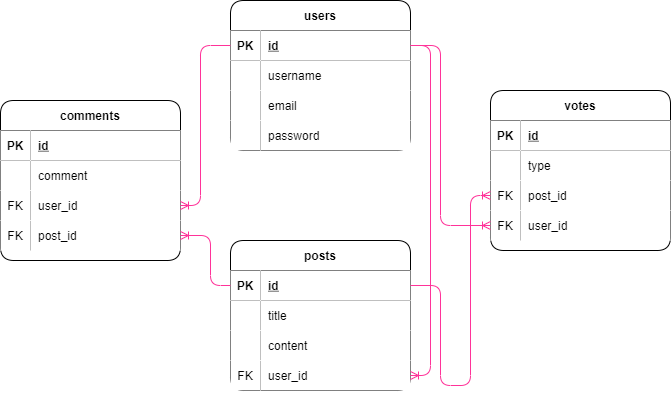

The diagram above was exported from draw.io. Its source (the exported page's mxGraphModel, read from the mxfile embedded in the PNG):
<mxGraphModel dx="883" dy="648" grid="1" gridSize="10" guides="1" tooltips="1" connect="1" arrows="1" fold="1" page="1" pageScale="1" pageWidth="827" pageHeight="1169" math="0" shadow="0">
  <root>
    <mxCell id="0" />
    <mxCell id="1" parent="0" />
    <mxCell id="3" value="users" style="shape=table;startSize=30;container=1;collapsible=1;childLayout=tableLayout;fixedRows=1;rowLines=0;fontStyle=1;align=center;resizeLast=1;rounded=1;" parent="1" vertex="1">
      <mxGeometry x="309" y="110" width="180" height="150" as="geometry" />
    </mxCell>
    <mxCell id="4" value="" style="shape=partialRectangle;collapsible=0;dropTarget=0;pointerEvents=0;fillColor=none;top=0;left=0;bottom=1;right=0;points=[[0,0.5],[1,0.5]];portConstraint=eastwest;rounded=1;" parent="3" vertex="1">
      <mxGeometry y="30" width="180" height="30" as="geometry" />
    </mxCell>
    <mxCell id="5" value="PK" style="shape=partialRectangle;connectable=0;top=0;left=0;bottom=0;right=0;fontStyle=1;overflow=hidden;rounded=1;" parent="4" vertex="1">
      <mxGeometry width="30" height="30" as="geometry">
        <mxRectangle width="30" height="30" as="alternateBounds" />
      </mxGeometry>
    </mxCell>
    <mxCell id="6" value="id" style="shape=partialRectangle;connectable=0;top=0;left=0;bottom=0;right=0;align=left;spacingLeft=6;fontStyle=5;overflow=hidden;rounded=1;" parent="4" vertex="1">
      <mxGeometry x="30" width="150" height="30" as="geometry">
        <mxRectangle width="150" height="30" as="alternateBounds" />
      </mxGeometry>
    </mxCell>
    <mxCell id="7" value="" style="shape=partialRectangle;collapsible=0;dropTarget=0;pointerEvents=0;fillColor=none;top=0;left=0;bottom=0;right=0;points=[[0,0.5],[1,0.5]];portConstraint=eastwest;rounded=1;" parent="3" vertex="1">
      <mxGeometry y="60" width="180" height="30" as="geometry" />
    </mxCell>
    <mxCell id="8" value="" style="shape=partialRectangle;connectable=0;top=0;left=0;bottom=0;right=0;editable=1;overflow=hidden;rounded=1;" parent="7" vertex="1">
      <mxGeometry width="30" height="30" as="geometry">
        <mxRectangle width="30" height="30" as="alternateBounds" />
      </mxGeometry>
    </mxCell>
    <mxCell id="9" value="username" style="shape=partialRectangle;connectable=0;top=0;left=0;bottom=0;right=0;align=left;spacingLeft=6;overflow=hidden;rounded=1;" parent="7" vertex="1">
      <mxGeometry x="30" width="150" height="30" as="geometry">
        <mxRectangle width="150" height="30" as="alternateBounds" />
      </mxGeometry>
    </mxCell>
    <mxCell id="10" value="" style="shape=partialRectangle;collapsible=0;dropTarget=0;pointerEvents=0;fillColor=none;top=0;left=0;bottom=0;right=0;points=[[0,0.5],[1,0.5]];portConstraint=eastwest;rounded=1;" parent="3" vertex="1">
      <mxGeometry y="90" width="180" height="30" as="geometry" />
    </mxCell>
    <mxCell id="11" value="" style="shape=partialRectangle;connectable=0;top=0;left=0;bottom=0;right=0;editable=1;overflow=hidden;rounded=1;" parent="10" vertex="1">
      <mxGeometry width="30" height="30" as="geometry">
        <mxRectangle width="30" height="30" as="alternateBounds" />
      </mxGeometry>
    </mxCell>
    <mxCell id="12" value="email" style="shape=partialRectangle;connectable=0;top=0;left=0;bottom=0;right=0;align=left;spacingLeft=6;overflow=hidden;rounded=1;" parent="10" vertex="1">
      <mxGeometry x="30" width="150" height="30" as="geometry">
        <mxRectangle width="150" height="30" as="alternateBounds" />
      </mxGeometry>
    </mxCell>
    <mxCell id="13" value="" style="shape=partialRectangle;collapsible=0;dropTarget=0;pointerEvents=0;fillColor=none;top=0;left=0;bottom=0;right=0;points=[[0,0.5],[1,0.5]];portConstraint=eastwest;rounded=1;" parent="3" vertex="1">
      <mxGeometry y="120" width="180" height="30" as="geometry" />
    </mxCell>
    <mxCell id="14" value="" style="shape=partialRectangle;connectable=0;top=0;left=0;bottom=0;right=0;editable=1;overflow=hidden;rounded=1;" parent="13" vertex="1">
      <mxGeometry width="30" height="30" as="geometry">
        <mxRectangle width="30" height="30" as="alternateBounds" />
      </mxGeometry>
    </mxCell>
    <mxCell id="15" value="password" style="shape=partialRectangle;connectable=0;top=0;left=0;bottom=0;right=0;align=left;spacingLeft=6;overflow=hidden;rounded=1;" parent="13" vertex="1">
      <mxGeometry x="30" width="150" height="30" as="geometry">
        <mxRectangle width="150" height="30" as="alternateBounds" />
      </mxGeometry>
    </mxCell>
    <mxCell id="16" value="posts" style="shape=table;startSize=30;container=1;collapsible=1;childLayout=tableLayout;fixedRows=1;rowLines=0;fontStyle=1;align=center;resizeLast=1;rounded=1;" parent="1" vertex="1">
      <mxGeometry x="309" y="350" width="180" height="150" as="geometry">
        <mxRectangle x="330" y="50" width="60" height="30" as="alternateBounds" />
      </mxGeometry>
    </mxCell>
    <mxCell id="17" value="" style="shape=partialRectangle;collapsible=0;dropTarget=0;pointerEvents=0;fillColor=none;top=0;left=0;bottom=1;right=0;points=[[0,0.5],[1,0.5]];portConstraint=eastwest;rounded=1;" parent="16" vertex="1">
      <mxGeometry y="30" width="180" height="30" as="geometry" />
    </mxCell>
    <mxCell id="18" value="PK" style="shape=partialRectangle;connectable=0;top=0;left=0;bottom=0;right=0;fontStyle=1;overflow=hidden;rounded=1;" parent="17" vertex="1">
      <mxGeometry width="30" height="30" as="geometry">
        <mxRectangle width="30" height="30" as="alternateBounds" />
      </mxGeometry>
    </mxCell>
    <mxCell id="19" value="id" style="shape=partialRectangle;connectable=0;top=0;left=0;bottom=0;right=0;align=left;spacingLeft=6;fontStyle=5;overflow=hidden;rounded=1;" parent="17" vertex="1">
      <mxGeometry x="30" width="150" height="30" as="geometry">
        <mxRectangle width="150" height="30" as="alternateBounds" />
      </mxGeometry>
    </mxCell>
    <mxCell id="20" value="" style="shape=partialRectangle;collapsible=0;dropTarget=0;pointerEvents=0;fillColor=none;top=0;left=0;bottom=0;right=0;points=[[0,0.5],[1,0.5]];portConstraint=eastwest;rounded=1;" parent="16" vertex="1">
      <mxGeometry y="60" width="180" height="30" as="geometry" />
    </mxCell>
    <mxCell id="21" value="" style="shape=partialRectangle;connectable=0;top=0;left=0;bottom=0;right=0;editable=1;overflow=hidden;rounded=1;" parent="20" vertex="1">
      <mxGeometry width="30" height="30" as="geometry">
        <mxRectangle width="30" height="30" as="alternateBounds" />
      </mxGeometry>
    </mxCell>
    <mxCell id="22" value="title" style="shape=partialRectangle;connectable=0;top=0;left=0;bottom=0;right=0;align=left;spacingLeft=6;overflow=hidden;rounded=1;" parent="20" vertex="1">
      <mxGeometry x="30" width="150" height="30" as="geometry">
        <mxRectangle width="150" height="30" as="alternateBounds" />
      </mxGeometry>
    </mxCell>
    <mxCell id="59" value="" style="shape=partialRectangle;collapsible=0;dropTarget=0;pointerEvents=0;fillColor=none;top=0;left=0;bottom=0;right=0;points=[[0,0.5],[1,0.5]];portConstraint=eastwest;rounded=1;" parent="16" vertex="1">
      <mxGeometry y="90" width="180" height="30" as="geometry" />
    </mxCell>
    <mxCell id="60" value="" style="shape=partialRectangle;connectable=0;top=0;left=0;bottom=0;right=0;editable=1;overflow=hidden;rounded=1;" parent="59" vertex="1">
      <mxGeometry width="30" height="30" as="geometry">
        <mxRectangle width="30" height="30" as="alternateBounds" />
      </mxGeometry>
    </mxCell>
    <mxCell id="61" value="content" style="shape=partialRectangle;connectable=0;top=0;left=0;bottom=0;right=0;align=left;spacingLeft=6;overflow=hidden;rounded=1;" parent="59" vertex="1">
      <mxGeometry x="30" width="150" height="30" as="geometry">
        <mxRectangle width="150" height="30" as="alternateBounds" />
      </mxGeometry>
    </mxCell>
    <mxCell id="23" value="" style="shape=partialRectangle;collapsible=0;dropTarget=0;pointerEvents=0;fillColor=none;top=0;left=0;bottom=0;right=0;points=[[0,0.5],[1,0.5]];portConstraint=eastwest;rounded=1;" parent="16" vertex="1">
      <mxGeometry y="120" width="180" height="30" as="geometry" />
    </mxCell>
    <mxCell id="24" value="FK" style="shape=partialRectangle;connectable=0;top=0;left=0;bottom=0;right=0;editable=1;overflow=hidden;rounded=1;" parent="23" vertex="1">
      <mxGeometry width="30" height="30" as="geometry">
        <mxRectangle width="30" height="30" as="alternateBounds" />
      </mxGeometry>
    </mxCell>
    <mxCell id="25" value="user_id" style="shape=partialRectangle;connectable=0;top=0;left=0;bottom=0;right=0;align=left;spacingLeft=6;overflow=hidden;rounded=1;" parent="23" vertex="1">
      <mxGeometry x="30" width="150" height="30" as="geometry">
        <mxRectangle width="150" height="30" as="alternateBounds" />
      </mxGeometry>
    </mxCell>
    <mxCell id="29" value="comments" style="shape=table;startSize=30;container=1;collapsible=1;childLayout=tableLayout;fixedRows=1;rowLines=0;fontStyle=1;align=center;resizeLast=1;rounded=1;" parent="1" vertex="1">
      <mxGeometry x="79" y="210" width="180" height="160" as="geometry" />
    </mxCell>
    <mxCell id="30" value="" style="shape=partialRectangle;collapsible=0;dropTarget=0;pointerEvents=0;fillColor=none;top=0;left=0;bottom=1;right=0;points=[[0,0.5],[1,0.5]];portConstraint=eastwest;rounded=1;" parent="29" vertex="1">
      <mxGeometry y="30" width="180" height="30" as="geometry" />
    </mxCell>
    <mxCell id="31" value="PK" style="shape=partialRectangle;connectable=0;top=0;left=0;bottom=0;right=0;fontStyle=1;overflow=hidden;rounded=1;" parent="30" vertex="1">
      <mxGeometry width="30" height="30" as="geometry">
        <mxRectangle width="30" height="30" as="alternateBounds" />
      </mxGeometry>
    </mxCell>
    <mxCell id="32" value="id" style="shape=partialRectangle;connectable=0;top=0;left=0;bottom=0;right=0;align=left;spacingLeft=6;fontStyle=5;overflow=hidden;rounded=1;" parent="30" vertex="1">
      <mxGeometry x="30" width="150" height="30" as="geometry">
        <mxRectangle width="150" height="30" as="alternateBounds" />
      </mxGeometry>
    </mxCell>
    <mxCell id="33" value="" style="shape=partialRectangle;collapsible=0;dropTarget=0;pointerEvents=0;fillColor=none;top=0;left=0;bottom=0;right=0;points=[[0,0.5],[1,0.5]];portConstraint=eastwest;rounded=1;" parent="29" vertex="1">
      <mxGeometry y="60" width="180" height="30" as="geometry" />
    </mxCell>
    <mxCell id="34" value="" style="shape=partialRectangle;connectable=0;top=0;left=0;bottom=0;right=0;editable=1;overflow=hidden;rounded=1;" parent="33" vertex="1">
      <mxGeometry width="30" height="30" as="geometry">
        <mxRectangle width="30" height="30" as="alternateBounds" />
      </mxGeometry>
    </mxCell>
    <mxCell id="35" value="comment" style="shape=partialRectangle;connectable=0;top=0;left=0;bottom=0;right=0;align=left;spacingLeft=6;overflow=hidden;rounded=1;" parent="33" vertex="1">
      <mxGeometry x="30" width="150" height="30" as="geometry">
        <mxRectangle width="150" height="30" as="alternateBounds" />
      </mxGeometry>
    </mxCell>
    <mxCell id="36" value="" style="shape=partialRectangle;collapsible=0;dropTarget=0;pointerEvents=0;fillColor=none;top=0;left=0;bottom=0;right=0;points=[[0,0.5],[1,0.5]];portConstraint=eastwest;rounded=1;" parent="29" vertex="1">
      <mxGeometry y="90" width="180" height="30" as="geometry" />
    </mxCell>
    <mxCell id="37" value="FK" style="shape=partialRectangle;connectable=0;top=0;left=0;bottom=0;right=0;editable=1;overflow=hidden;rounded=1;" parent="36" vertex="1">
      <mxGeometry width="30" height="30" as="geometry">
        <mxRectangle width="30" height="30" as="alternateBounds" />
      </mxGeometry>
    </mxCell>
    <mxCell id="38" value="user_id" style="shape=partialRectangle;connectable=0;top=0;left=0;bottom=0;right=0;align=left;spacingLeft=6;overflow=hidden;rounded=1;" parent="36" vertex="1">
      <mxGeometry x="30" width="150" height="30" as="geometry">
        <mxRectangle width="150" height="30" as="alternateBounds" />
      </mxGeometry>
    </mxCell>
    <mxCell id="39" value="" style="shape=partialRectangle;collapsible=0;dropTarget=0;pointerEvents=0;fillColor=none;top=0;left=0;bottom=0;right=0;points=[[0,0.5],[1,0.5]];portConstraint=eastwest;rounded=1;" parent="29" vertex="1">
      <mxGeometry y="120" width="180" height="30" as="geometry" />
    </mxCell>
    <mxCell id="40" value="FK" style="shape=partialRectangle;connectable=0;top=0;left=0;bottom=0;right=0;editable=1;overflow=hidden;rounded=1;" parent="39" vertex="1">
      <mxGeometry width="30" height="30" as="geometry">
        <mxRectangle width="30" height="30" as="alternateBounds" />
      </mxGeometry>
    </mxCell>
    <mxCell id="41" value="post_id" style="shape=partialRectangle;connectable=0;top=0;left=0;bottom=0;right=0;align=left;spacingLeft=6;overflow=hidden;rounded=1;" parent="39" vertex="1">
      <mxGeometry x="30" width="150" height="30" as="geometry">
        <mxRectangle width="150" height="30" as="alternateBounds" />
      </mxGeometry>
    </mxCell>
    <mxCell id="42" value="" style="edgeStyle=orthogonalEdgeStyle;fontSize=12;html=1;endArrow=ERoneToMany;exitX=1;exitY=0.5;exitDx=0;exitDy=0;rounded=1;entryX=1;entryY=0.5;entryDx=0;entryDy=0;fillColor=#d80073;strokeColor=#FF3399;" parent="1" source="4" target="23" edge="1">
      <mxGeometry width="100" height="100" relative="1" as="geometry">
        <mxPoint x="539" y="330" as="sourcePoint" />
        <mxPoint x="489" y="495" as="targetPoint" />
        <Array as="points">
          <mxPoint x="509" y="155" />
          <mxPoint x="509" y="485" />
        </Array>
      </mxGeometry>
    </mxCell>
    <mxCell id="44" value="votes" style="shape=table;startSize=30;container=1;collapsible=1;childLayout=tableLayout;fixedRows=1;rowLines=0;fontStyle=1;align=center;resizeLast=1;rounded=1;" parent="1" vertex="1">
      <mxGeometry x="569" y="200" width="180" height="160" as="geometry" />
    </mxCell>
    <mxCell id="45" value="" style="shape=partialRectangle;collapsible=0;dropTarget=0;pointerEvents=0;fillColor=none;top=0;left=0;bottom=1;right=0;points=[[0,0.5],[1,0.5]];portConstraint=eastwest;rounded=1;" parent="44" vertex="1">
      <mxGeometry y="30" width="180" height="30" as="geometry" />
    </mxCell>
    <mxCell id="46" value="PK" style="shape=partialRectangle;connectable=0;top=0;left=0;bottom=0;right=0;fontStyle=1;overflow=hidden;rounded=1;" parent="45" vertex="1">
      <mxGeometry width="30" height="30" as="geometry">
        <mxRectangle width="30" height="30" as="alternateBounds" />
      </mxGeometry>
    </mxCell>
    <mxCell id="47" value="id" style="shape=partialRectangle;connectable=0;top=0;left=0;bottom=0;right=0;align=left;spacingLeft=6;fontStyle=5;overflow=hidden;rounded=1;" parent="45" vertex="1">
      <mxGeometry x="30" width="150" height="30" as="geometry">
        <mxRectangle width="150" height="30" as="alternateBounds" />
      </mxGeometry>
    </mxCell>
    <mxCell id="54" value="" style="shape=partialRectangle;collapsible=0;dropTarget=0;pointerEvents=0;fillColor=none;top=0;left=0;bottom=0;right=0;points=[[0,0.5],[1,0.5]];portConstraint=eastwest;rounded=1;" parent="44" vertex="1">
      <mxGeometry y="60" width="180" height="30" as="geometry" />
    </mxCell>
    <mxCell id="55" value="" style="shape=partialRectangle;connectable=0;top=0;left=0;bottom=0;right=0;editable=1;overflow=hidden;rounded=1;" parent="54" vertex="1">
      <mxGeometry width="30" height="30" as="geometry">
        <mxRectangle width="30" height="30" as="alternateBounds" />
      </mxGeometry>
    </mxCell>
    <mxCell id="56" value="type" style="shape=partialRectangle;connectable=0;top=0;left=0;bottom=0;right=0;align=left;spacingLeft=6;overflow=hidden;rounded=1;" parent="54" vertex="1">
      <mxGeometry x="30" width="150" height="30" as="geometry">
        <mxRectangle width="150" height="30" as="alternateBounds" />
      </mxGeometry>
    </mxCell>
    <mxCell id="48" value="" style="shape=partialRectangle;collapsible=0;dropTarget=0;pointerEvents=0;fillColor=none;top=0;left=0;bottom=0;right=0;points=[[0,0.5],[1,0.5]];portConstraint=eastwest;rounded=1;" parent="44" vertex="1">
      <mxGeometry y="90" width="180" height="30" as="geometry" />
    </mxCell>
    <mxCell id="49" value="FK" style="shape=partialRectangle;connectable=0;top=0;left=0;bottom=0;right=0;editable=1;overflow=hidden;rounded=1;" parent="48" vertex="1">
      <mxGeometry width="30" height="30" as="geometry">
        <mxRectangle width="30" height="30" as="alternateBounds" />
      </mxGeometry>
    </mxCell>
    <mxCell id="50" value="post_id" style="shape=partialRectangle;connectable=0;top=0;left=0;bottom=0;right=0;align=left;spacingLeft=6;overflow=hidden;rounded=1;" parent="48" vertex="1">
      <mxGeometry x="30" width="150" height="30" as="geometry">
        <mxRectangle width="150" height="30" as="alternateBounds" />
      </mxGeometry>
    </mxCell>
    <mxCell id="51" value="" style="shape=partialRectangle;collapsible=0;dropTarget=0;pointerEvents=0;fillColor=none;top=0;left=0;bottom=0;right=0;points=[[0,0.5],[1,0.5]];portConstraint=eastwest;rounded=1;" parent="44" vertex="1">
      <mxGeometry y="120" width="180" height="30" as="geometry" />
    </mxCell>
    <mxCell id="52" value="FK" style="shape=partialRectangle;connectable=0;top=0;left=0;bottom=0;right=0;editable=1;overflow=hidden;rounded=1;" parent="51" vertex="1">
      <mxGeometry width="30" height="30" as="geometry">
        <mxRectangle width="30" height="30" as="alternateBounds" />
      </mxGeometry>
    </mxCell>
    <mxCell id="53" value="user_id" style="shape=partialRectangle;connectable=0;top=0;left=0;bottom=0;right=0;align=left;spacingLeft=6;overflow=hidden;rounded=1;" parent="51" vertex="1">
      <mxGeometry x="30" width="150" height="30" as="geometry">
        <mxRectangle width="150" height="30" as="alternateBounds" />
      </mxGeometry>
    </mxCell>
    <mxCell id="64" value="" style="edgeStyle=orthogonalEdgeStyle;fontSize=12;html=1;endArrow=ERoneToMany;entryX=1;entryY=0.5;entryDx=0;entryDy=0;exitX=0;exitY=0.5;exitDx=0;exitDy=0;strokeColor=#FF3399;" parent="1" source="4" target="36" edge="1">
      <mxGeometry width="100" height="100" relative="1" as="geometry">
        <mxPoint x="279" y="250" as="sourcePoint" />
        <mxPoint x="439" y="240" as="targetPoint" />
        <Array as="points">
          <mxPoint x="279" y="155" />
          <mxPoint x="279" y="315" />
        </Array>
      </mxGeometry>
    </mxCell>
    <mxCell id="65" value="" style="edgeStyle=orthogonalEdgeStyle;fontSize=12;html=1;endArrow=ERoneToMany;exitX=1;exitY=0.5;exitDx=0;exitDy=0;rounded=1;entryX=0;entryY=0.5;entryDx=0;entryDy=0;fillColor=#d80073;strokeColor=#FF3399;" parent="1" source="4" target="51" edge="1">
      <mxGeometry width="100" height="100" relative="1" as="geometry">
        <mxPoint x="499" y="165" as="sourcePoint" />
        <mxPoint x="539" y="390" as="targetPoint" />
        <Array as="points">
          <mxPoint x="519" y="155" />
          <mxPoint x="519" y="335" />
        </Array>
      </mxGeometry>
    </mxCell>
    <mxCell id="69" value="" style="edgeStyle=orthogonalEdgeStyle;fontSize=12;html=1;endArrow=ERoneToMany;entryX=1;entryY=0.5;entryDx=0;entryDy=0;exitX=0;exitY=0.5;exitDx=0;exitDy=0;strokeColor=#FF3399;" parent="1" source="17" target="39" edge="1">
      <mxGeometry width="100" height="100" relative="1" as="geometry">
        <mxPoint x="319" y="165" as="sourcePoint" />
        <mxPoint x="269" y="325" as="targetPoint" />
        <Array as="points">
          <mxPoint x="289" y="395" />
          <mxPoint x="289" y="345" />
        </Array>
      </mxGeometry>
    </mxCell>
    <mxCell id="70" value="" style="edgeStyle=orthogonalEdgeStyle;fontSize=12;html=1;endArrow=ERoneToMany;exitX=1;exitY=0.5;exitDx=0;exitDy=0;rounded=1;entryX=0;entryY=0.5;entryDx=0;entryDy=0;strokeColor=#FF3399;" parent="1" source="17" target="48" edge="1">
      <mxGeometry width="100" height="100" relative="1" as="geometry">
        <mxPoint x="499" y="165" as="sourcePoint" />
        <mxPoint x="499" y="495" as="targetPoint" />
        <Array as="points">
          <mxPoint x="519" y="395" />
          <mxPoint x="519" y="495" />
          <mxPoint x="549" y="495" />
          <mxPoint x="549" y="305" />
        </Array>
      </mxGeometry>
    </mxCell>
  </root>
</mxGraphModel>